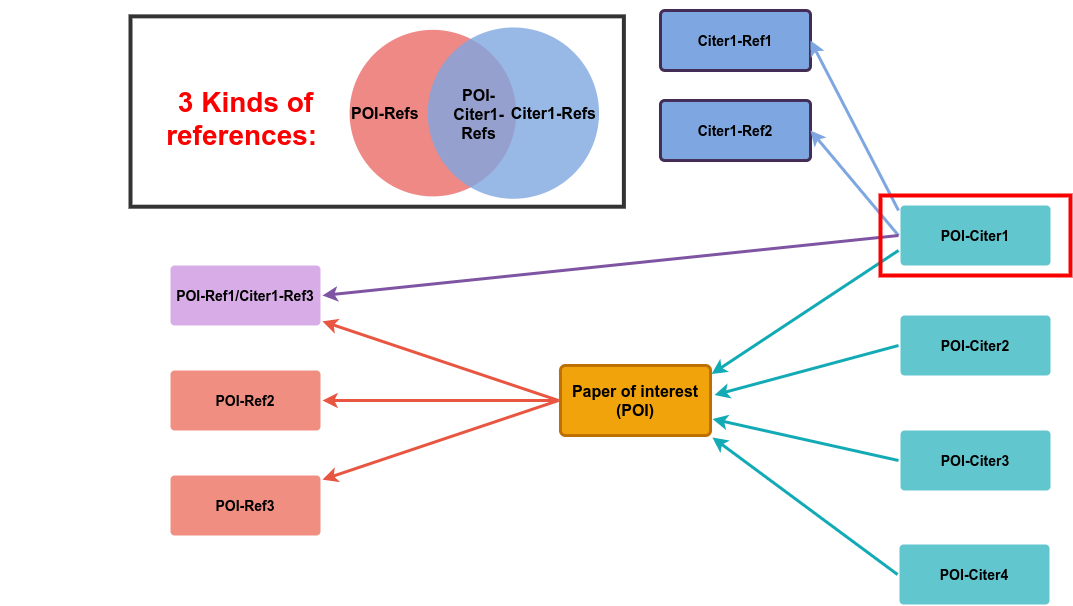

The diagram above was exported from draw.io. Its source (the exported page's mxGraphModel, read from the mxfile embedded in the PNG):
<mxGraphModel dx="1229" dy="751" grid="1" gridSize="10" guides="1" tooltips="1" connect="1" arrows="1" fold="1" page="1" pageScale="1" pageWidth="1654" pageHeight="1169" background="#ffffff" math="0" shadow="0">
  <root>
    <mxCell id="qdI7U6arVU-1YTt433XA-0" />
    <mxCell id="qdI7U6arVU-1YTt433XA-1" parent="qdI7U6arVU-1YTt433XA-0" />
    <mxCell id="qdI7U6arVU-1YTt433XA-2" value="&lt;div&gt;Paper of interest (POI)&lt;/div&gt;" style="rounded=1;whiteSpace=wrap;html=1;shadow=0;labelBackgroundColor=none;strokeColor=#BD7000;strokeWidth=3;fillColor=#f0a30a;fontFamily=Helvetica;fontSize=16;fontColor=#000000;align=center;fontStyle=1;spacing=5;arcSize=7;perimeterSpacing=2;" parent="qdI7U6arVU-1YTt433XA-1" vertex="1">
      <mxGeometry x="600" y="545" width="150" height="70" as="geometry" />
    </mxCell>
    <mxCell id="qdI7U6arVU-1YTt433XA-3" value="" style="edgeStyle=none;rounded=1;jumpStyle=none;html=1;shadow=0;labelBackgroundColor=none;startArrow=none;startFill=0;jettySize=auto;orthogonalLoop=1;strokeColor=#E85642;strokeWidth=3;fontFamily=Helvetica;fontSize=14;fontColor=#000000;spacing=5;fontStyle=1;fillColor=#b0e3e6;exitX=0;exitY=0.5;exitDx=0;exitDy=0;" parent="qdI7U6arVU-1YTt433XA-1" source="qdI7U6arVU-1YTt433XA-2" target="qdI7U6arVU-1YTt433XA-8" edge="1">
      <mxGeometry relative="1" as="geometry">
        <mxPoint x="353.3587786259541" y="618.5" as="sourcePoint" />
      </mxGeometry>
    </mxCell>
    <mxCell id="qdI7U6arVU-1YTt433XA-4" value="" style="edgeStyle=none;rounded=1;jumpStyle=none;html=1;shadow=0;labelBackgroundColor=none;startArrow=none;startFill=0;jettySize=auto;orthogonalLoop=1;strokeColor=#E85642;strokeWidth=3;fontFamily=Helvetica;fontSize=14;fontColor=#000000;spacing=5;fontStyle=1;fillColor=#b0e3e6;exitX=0;exitY=0.5;exitDx=0;exitDy=0;" parent="qdI7U6arVU-1YTt433XA-1" source="qdI7U6arVU-1YTt433XA-2" target="qdI7U6arVU-1YTt433XA-7" edge="1">
      <mxGeometry relative="1" as="geometry">
        <mxPoint x="313" y="650.5" as="sourcePoint" />
      </mxGeometry>
    </mxCell>
    <mxCell id="qdI7U6arVU-1YTt433XA-5" value="" style="edgeStyle=none;rounded=1;jumpStyle=none;html=1;shadow=0;labelBackgroundColor=none;startArrow=none;startFill=0;jettySize=auto;orthogonalLoop=1;strokeColor=#E85642;strokeWidth=3;fontFamily=Helvetica;fontSize=14;fontColor=#000000;spacing=5;fontStyle=1;fillColor=#b0e3e6;exitX=0;exitY=0.5;exitDx=0;exitDy=0;" parent="qdI7U6arVU-1YTt433XA-1" source="qdI7U6arVU-1YTt433XA-2" target="qdI7U6arVU-1YTt433XA-6" edge="1">
      <mxGeometry relative="1" as="geometry">
        <mxPoint x="349.6638655462184" y="682.5" as="sourcePoint" />
      </mxGeometry>
    </mxCell>
    <mxCell id="qdI7U6arVU-1YTt433XA-6" value="POI-Ref3" style="rounded=1;whiteSpace=wrap;html=1;shadow=0;labelBackgroundColor=none;strokeColor=none;strokeWidth=3;fillColor=#f08e81;fontFamily=Helvetica;fontSize=14;fontColor=#000000;align=center;spacing=5;fontStyle=1;arcSize=7;perimeterSpacing=2;" parent="qdI7U6arVU-1YTt433XA-1" vertex="1">
      <mxGeometry x="210" y="655" width="150" height="60" as="geometry" />
    </mxCell>
    <mxCell id="qdI7U6arVU-1YTt433XA-7" value="POI-Ref2" style="rounded=1;whiteSpace=wrap;html=1;shadow=0;labelBackgroundColor=none;strokeColor=none;strokeWidth=3;fillColor=#f08e81;fontFamily=Helvetica;fontSize=14;fontColor=#000000;align=center;spacing=5;fontStyle=1;arcSize=7;perimeterSpacing=2;" parent="qdI7U6arVU-1YTt433XA-1" vertex="1">
      <mxGeometry x="210" y="550" width="150" height="60" as="geometry" />
    </mxCell>
    <mxCell id="qdI7U6arVU-1YTt433XA-8" value="POI-Ref1/Citer1-Ref3" style="rounded=1;whiteSpace=wrap;html=1;shadow=0;labelBackgroundColor=none;strokeColor=none;strokeWidth=3;fillColor=#D8ADE7;fontFamily=Helvetica;fontSize=14;align=center;spacing=5;fontStyle=1;arcSize=7;perimeterSpacing=2;" parent="qdI7U6arVU-1YTt433XA-1" vertex="1">
      <mxGeometry x="210" y="445" width="150" height="60" as="geometry" />
    </mxCell>
    <mxCell id="qdI7U6arVU-1YTt433XA-9" value="POI-Citer4" style="rounded=1;whiteSpace=wrap;html=1;shadow=0;labelBackgroundColor=none;strokeColor=none;strokeWidth=3;fillColor=#61c6ce;fontFamily=Helvetica;fontSize=14;fontColor=#000000;align=center;spacing=5;fontStyle=1;arcSize=7;perimeterSpacing=2;" parent="qdI7U6arVU-1YTt433XA-1" vertex="1">
      <mxGeometry x="939" y="724" width="150" height="60" as="geometry" />
    </mxCell>
    <mxCell id="qdI7U6arVU-1YTt433XA-10" value="" style="edgeStyle=none;rounded=1;jumpStyle=none;html=1;shadow=0;labelBackgroundColor=none;startArrow=none;startFill=0;jettySize=auto;orthogonalLoop=1;strokeColor=#12AAB5;strokeWidth=3;fontFamily=Helvetica;fontSize=14;fontColor=#000000;spacing=5;fontStyle=1;fillColor=#b0e3e6;exitX=0;exitY=0.5;exitDx=0;exitDy=0;entryX=1;entryY=1;entryDx=0;entryDy=0;" parent="qdI7U6arVU-1YTt433XA-1" source="qdI7U6arVU-1YTt433XA-9" target="qdI7U6arVU-1YTt433XA-2" edge="1">
      <mxGeometry relative="1" as="geometry">
        <mxPoint x="988.4172661870502" y="682.5" as="targetPoint" />
      </mxGeometry>
    </mxCell>
    <mxCell id="qdI7U6arVU-1YTt433XA-11" value="POI-Citer3" style="rounded=1;whiteSpace=wrap;html=1;shadow=0;labelBackgroundColor=none;strokeColor=none;strokeWidth=3;fillColor=#61c6ce;fontFamily=Helvetica;fontSize=14;fontColor=#000000;align=center;spacing=5;fontStyle=1;arcSize=7;perimeterSpacing=2;" parent="qdI7U6arVU-1YTt433XA-1" vertex="1">
      <mxGeometry x="940" y="610" width="150" height="60" as="geometry" />
    </mxCell>
    <mxCell id="qdI7U6arVU-1YTt433XA-12" value="" style="edgeStyle=none;rounded=1;jumpStyle=none;html=1;shadow=0;labelBackgroundColor=none;startArrow=none;startFill=0;jettySize=auto;orthogonalLoop=1;strokeColor=#12AAB5;strokeWidth=3;fontFamily=Helvetica;fontSize=14;fontColor=#000000;spacing=5;fontStyle=1;fillColor=#b0e3e6;exitX=0;exitY=0.5;exitDx=0;exitDy=0;entryX=1;entryY=0.75;entryDx=0;entryDy=0;" parent="qdI7U6arVU-1YTt433XA-1" source="qdI7U6arVU-1YTt433XA-11" target="qdI7U6arVU-1YTt433XA-2" edge="1">
      <mxGeometry relative="1" as="geometry">
        <mxPoint x="1047" y="668.4666666666667" as="targetPoint" />
        <Array as="points" />
      </mxGeometry>
    </mxCell>
    <mxCell id="qdI7U6arVU-1YTt433XA-13" value="POI-Citer2" style="rounded=1;whiteSpace=wrap;html=1;shadow=0;labelBackgroundColor=none;strokeColor=none;strokeWidth=3;fillColor=#61c6ce;fontFamily=Helvetica;fontSize=14;fontColor=#000000;align=center;spacing=5;fontStyle=1;arcSize=7;perimeterSpacing=2;" parent="qdI7U6arVU-1YTt433XA-1" vertex="1">
      <mxGeometry x="940" y="495" width="150" height="60" as="geometry" />
    </mxCell>
    <mxCell id="qdI7U6arVU-1YTt433XA-14" value="" style="edgeStyle=none;rounded=1;jumpStyle=none;html=1;shadow=0;labelBackgroundColor=none;startArrow=none;startFill=0;jettySize=auto;orthogonalLoop=1;strokeColor=#12AAB5;strokeWidth=3;fontFamily=Helvetica;fontSize=14;fontColor=#000000;spacing=5;fontStyle=1;fillColor=#b0e3e6;exitX=0;exitY=0.5;exitDx=0;exitDy=0;entryX=1.013;entryY=0.426;entryDx=0;entryDy=0;entryPerimeter=0;" parent="qdI7U6arVU-1YTt433XA-1" source="qdI7U6arVU-1YTt433XA-13" target="qdI7U6arVU-1YTt433XA-2" edge="1">
      <mxGeometry relative="1" as="geometry">
        <mxPoint x="1047" y="628.1333333333334" as="targetPoint" />
      </mxGeometry>
    </mxCell>
    <mxCell id="qdI7U6arVU-1YTt433XA-15" value="POI-Citer1" style="rounded=1;whiteSpace=wrap;html=1;shadow=0;labelBackgroundColor=none;strokeColor=none;strokeWidth=3;fillColor=#61c6ce;fontFamily=Helvetica;fontSize=14;fontColor=#000000;align=center;spacing=5;fontStyle=1;arcSize=7;perimeterSpacing=2;" parent="qdI7U6arVU-1YTt433XA-1" vertex="1">
      <mxGeometry x="940" y="385" width="150" height="60" as="geometry" />
    </mxCell>
    <mxCell id="qdI7U6arVU-1YTt433XA-16" value="" style="edgeStyle=none;rounded=1;jumpStyle=none;html=1;shadow=0;labelBackgroundColor=none;startArrow=none;startFill=0;jettySize=auto;orthogonalLoop=1;strokeColor=#12AAB5;strokeWidth=3;fontFamily=Helvetica;fontSize=14;fontColor=#000000;spacing=5;fontStyle=1;fillColor=#b0e3e6;entryX=0.994;entryY=0.142;entryDx=0;entryDy=0;entryPerimeter=0;" parent="qdI7U6arVU-1YTt433XA-1" target="qdI7U6arVU-1YTt433XA-2" edge="1">
      <mxGeometry relative="1" as="geometry">
        <mxPoint x="938" y="430" as="sourcePoint" />
        <mxPoint x="988.1560283687941" y="618.5" as="targetPoint" />
      </mxGeometry>
    </mxCell>
    <mxCell id="qdI7U6arVU-1YTt433XA-17" value="Citer1-Ref2" style="rounded=1;whiteSpace=wrap;html=1;shadow=0;labelBackgroundColor=none;strokeColor=#432D57;strokeWidth=3;fillColor=#7EA6E0;fontFamily=Helvetica;fontSize=14;align=center;spacing=5;fontStyle=1;arcSize=7;perimeterSpacing=2;fontColor=#000000;" parent="qdI7U6arVU-1YTt433XA-1" vertex="1">
      <mxGeometry x="700" y="280" width="150" height="60" as="geometry" />
    </mxCell>
    <mxCell id="qdI7U6arVU-1YTt433XA-18" value="" style="edgeStyle=none;rounded=1;jumpStyle=none;html=1;shadow=0;labelBackgroundColor=none;startArrow=none;startFill=0;jettySize=auto;orthogonalLoop=1;strokeColor=#7EA6E0;strokeWidth=3;fontFamily=Helvetica;fontSize=14;fontColor=#7EA6E0;spacing=5;fontStyle=1;fillColor=#b0e3e6;entryX=0.987;entryY=0.5;entryDx=0;entryDy=0;entryPerimeter=0;" parent="qdI7U6arVU-1YTt433XA-1" target="qdI7U6arVU-1YTt433XA-17" edge="1">
      <mxGeometry relative="1" as="geometry">
        <mxPoint x="938" y="415" as="sourcePoint" />
        <mxPoint x="560" y="445.00067092651756" as="targetPoint" />
      </mxGeometry>
    </mxCell>
    <mxCell id="qdI7U6arVU-1YTt433XA-19" value="Citer1-Ref1" style="rounded=1;whiteSpace=wrap;html=1;shadow=0;labelBackgroundColor=none;strokeColor=#432D57;strokeWidth=3;fillColor=#7EA6E0;fontFamily=Helvetica;fontSize=14;align=center;spacing=5;fontStyle=1;arcSize=7;perimeterSpacing=2;fontColor=#000000;" parent="qdI7U6arVU-1YTt433XA-1" vertex="1">
      <mxGeometry x="700" y="190" width="150" height="60" as="geometry" />
    </mxCell>
    <mxCell id="qdI7U6arVU-1YTt433XA-20" value="" style="edgeStyle=none;rounded=1;jumpStyle=none;html=1;shadow=0;labelBackgroundColor=none;startArrow=none;startFill=0;jettySize=auto;orthogonalLoop=1;strokeColor=#7EA6E0;strokeWidth=3;fontFamily=Helvetica;fontSize=14;fontColor=#7EA6E0;spacing=5;fontStyle=1;fillColor=#b0e3e6;exitX=0;exitY=0.109;exitDx=0;exitDy=0;entryX=0.987;entryY=0.5;entryDx=0;entryDy=0;entryPerimeter=0;exitPerimeter=0;" parent="qdI7U6arVU-1YTt433XA-1" source="qdI7U6arVU-1YTt433XA-15" target="qdI7U6arVU-1YTt433XA-19" edge="1">
      <mxGeometry relative="1" as="geometry">
        <mxPoint x="938" y="270" as="sourcePoint" />
        <mxPoint x="560" y="316.00067092651756" as="targetPoint" />
      </mxGeometry>
    </mxCell>
    <mxCell id="qdI7U6arVU-1YTt433XA-21" value="" style="edgeStyle=none;rounded=1;jumpStyle=none;html=1;shadow=0;labelBackgroundColor=none;startArrow=none;startFill=0;jettySize=auto;orthogonalLoop=1;strokeColor=#7E54A3;strokeWidth=3;fontFamily=Helvetica;fontSize=14;fontColor=#000000;spacing=5;fontStyle=1;fillColor=#76608a;exitX=0;exitY=0.5;exitDx=0;exitDy=0;entryX=1;entryY=0.5;entryDx=0;entryDy=0;" parent="qdI7U6arVU-1YTt433XA-1" source="qdI7U6arVU-1YTt433XA-15" target="qdI7U6arVU-1YTt433XA-8" edge="1">
      <mxGeometry relative="1" as="geometry">
        <mxPoint x="666" y="479.17" as="sourcePoint" />
        <mxPoint x="430" y="400.00067092651756" as="targetPoint" />
      </mxGeometry>
    </mxCell>
    <mxCell id="qdI7U6arVU-1YTt433XA-22" value="" style="rounded=0;whiteSpace=wrap;html=1;fillColor=none;fontColor=#ffffff;strokeWidth=4;strokeColor=#FA0000;" parent="qdI7U6arVU-1YTt433XA-1" vertex="1">
      <mxGeometry x="920" y="375" width="190" height="80" as="geometry" />
    </mxCell>
    <mxCell id="EOZ_jflmDQsxT6947_OG-1" value="" style="group" parent="qdI7U6arVU-1YTt433XA-1" vertex="1" connectable="0">
      <mxGeometry x="40" y="180" width="640" height="230" as="geometry" />
    </mxCell>
    <mxCell id="qdI7U6arVU-1YTt433XA-28" value="" style="rounded=0;whiteSpace=wrap;html=1;strokeWidth=4;opacity=80;align=left;fillColor=none;" parent="EOZ_jflmDQsxT6947_OG-1" vertex="1">
      <mxGeometry x="130" y="15.86" width="493.38" height="190.34" as="geometry" />
    </mxCell>
    <mxCell id="qdI7U6arVU-1YTt433XA-24" value="&lt;font color=&quot;#FA0000&quot;&gt;&lt;br&gt;&lt;b&gt;&lt;font style=&quot;font-size: 28px&quot;&gt;3 Kinds of references: &lt;br&gt;&lt;/font&gt;&lt;/b&gt;&lt;/font&gt;" style="text;html=1;strokeColor=none;fillColor=none;align=center;verticalAlign=middle;whiteSpace=wrap;rounded=0;fontColor=#7EA6E0;" parent="EOZ_jflmDQsxT6947_OG-1" vertex="1">
      <mxGeometry x="99.99506493506493" y="43.616551724137935" width="290.90909090909093" height="134.82758620689657" as="geometry" />
    </mxCell>
    <mxCell id="qdI7U6arVU-1YTt433XA-25" value="&lt;font size=&quot;1&quot;&gt;&lt;b style=&quot;font-size: 16px&quot;&gt;&lt;font color=&quot;#000000&quot;&gt;POI-Refs&lt;/font&gt;&lt;/b&gt;&lt;/font&gt;" style="ellipse;whiteSpace=wrap;html=1;aspect=fixed;rounded=0;strokeColor=none;strokeWidth=4;fillColor=#EA6B66;fontColor=#ffffff;gradientColor=none;opacity=80;align=left;" parent="EOZ_jflmDQsxT6947_OG-1" vertex="1">
      <mxGeometry x="349.0909090909091" y="29.344827586206897" width="166.55172413793105" height="166.55172413793105" as="geometry" />
    </mxCell>
    <mxCell id="qdI7U6arVU-1YTt433XA-26" value="&lt;b&gt;&lt;font style=&quot;font-size: 16px&quot;&gt;Citer1-Refs&lt;/font&gt;&lt;/b&gt;" style="ellipse;whiteSpace=wrap;html=1;aspect=fixed;rounded=0;strokeColor=none;strokeWidth=4;fillColor=#7EA6E0;opacity=80;align=right;" parent="EOZ_jflmDQsxT6947_OG-1" vertex="1">
      <mxGeometry x="427.22077922077926" y="26.96551724137931" width="171.31034482758622" height="171.31034482758622" as="geometry" />
    </mxCell>
    <mxCell id="qdI7U6arVU-1YTt433XA-27" value="&lt;font style=&quot;font-size: 16px&quot;&gt;&lt;b&gt;POI-Citer1-Refs&lt;/b&gt;&lt;/font&gt;" style="text;html=1;strokeColor=none;fillColor=none;align=center;verticalAlign=middle;whiteSpace=wrap;rounded=0;fontColor=#000000;opacity=50;" parent="EOZ_jflmDQsxT6947_OG-1" vertex="1">
      <mxGeometry x="440.51948051948057" y="90.41379310344828" width="74.80519480519482" height="47.58620689655173" as="geometry" />
    </mxCell>
  </root>
</mxGraphModel>